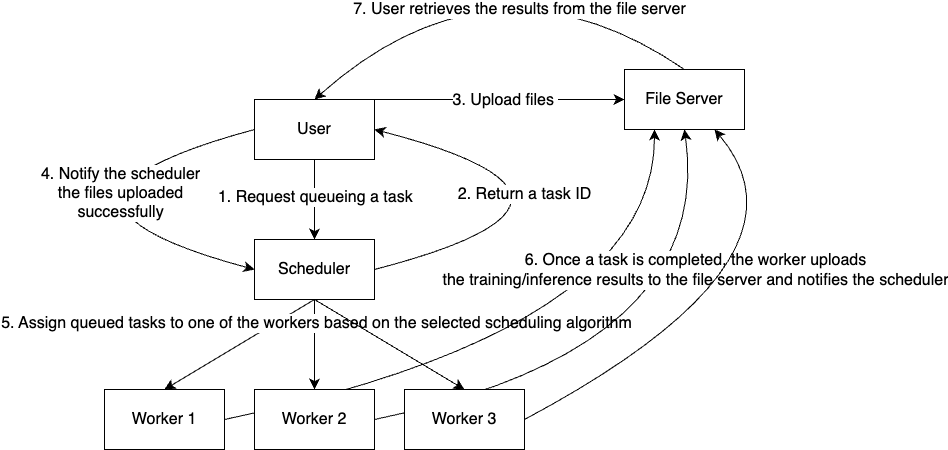

The diagram above was exported from draw.io. Its source (the exported page's mxGraphModel, read from the mxfile embedded in the PNG):
<mxGraphModel dx="2311" dy="690" grid="1" gridSize="10" guides="1" tooltips="1" connect="1" arrows="1" fold="1" page="1" pageScale="1" pageWidth="850" pageHeight="1100" math="0" shadow="0">
  <root>
    <mxCell id="0" />
    <mxCell id="1" parent="0" />
    <mxCell id="lrRySde2gOc0AILobjiJ-3" style="edgeStyle=none;curved=1;rounded=0;orthogonalLoop=1;jettySize=auto;html=1;exitX=0.5;exitY=1;exitDx=0;exitDy=0;entryX=0.5;entryY=0;entryDx=0;entryDy=0;fontSize=12;startSize=8;endSize=8;" parent="1" source="lrRySde2gOc0AILobjiJ-2" target="lrRySde2gOc0AILobjiJ-6" edge="1">
      <mxGeometry relative="1" as="geometry">
        <mxPoint x="220" y="330" as="targetPoint" />
      </mxGeometry>
    </mxCell>
    <mxCell id="lrRySde2gOc0AILobjiJ-4" value="1. Request queueing a task&amp;nbsp;" style="edgeLabel;html=1;align=center;verticalAlign=middle;resizable=0;points=[];fontSize=16;" parent="lrRySde2gOc0AILobjiJ-3" vertex="1" connectable="0">
      <mxGeometry x="-0.094" y="2" relative="1" as="geometry">
        <mxPoint y="1" as="offset" />
      </mxGeometry>
    </mxCell>
    <mxCell id="lrRySde2gOc0AILobjiJ-12" style="edgeStyle=none;curved=1;rounded=0;orthogonalLoop=1;jettySize=auto;html=1;exitX=0.5;exitY=0;exitDx=0;exitDy=0;entryX=0;entryY=0.5;entryDx=0;entryDy=0;fontSize=12;startSize=8;endSize=8;" parent="1" source="lrRySde2gOc0AILobjiJ-2" target="lrRySde2gOc0AILobjiJ-11" edge="1">
      <mxGeometry relative="1" as="geometry" />
    </mxCell>
    <mxCell id="lrRySde2gOc0AILobjiJ-13" value="3. Upload files&amp;nbsp;" style="edgeLabel;html=1;align=center;verticalAlign=middle;resizable=0;points=[];fontSize=16;" parent="lrRySde2gOc0AILobjiJ-12" vertex="1" connectable="0">
      <mxGeometry x="0.0948" y="-3" relative="1" as="geometry">
        <mxPoint x="20" y="-3" as="offset" />
      </mxGeometry>
    </mxCell>
    <mxCell id="lrRySde2gOc0AILobjiJ-14" style="edgeStyle=none;curved=1;rounded=0;orthogonalLoop=1;jettySize=auto;html=1;exitX=0;exitY=0.5;exitDx=0;exitDy=0;entryX=0;entryY=0.5;entryDx=0;entryDy=0;fontSize=12;startSize=8;endSize=8;" parent="1" source="lrRySde2gOc0AILobjiJ-2" target="lrRySde2gOc0AILobjiJ-6" edge="1">
      <mxGeometry relative="1" as="geometry">
        <Array as="points">
          <mxPoint x="-100" y="250" />
        </Array>
      </mxGeometry>
    </mxCell>
    <mxCell id="lrRySde2gOc0AILobjiJ-15" value="4. Notify the scheduler&lt;br&gt;the files uploaded&lt;br&gt;successfully" style="edgeLabel;html=1;align=center;verticalAlign=middle;resizable=0;points=[];fontSize=16;" parent="lrRySde2gOc0AILobjiJ-14" vertex="1" connectable="0">
      <mxGeometry x="-0.4591" y="26" relative="1" as="geometry">
        <mxPoint as="offset" />
      </mxGeometry>
    </mxCell>
    <mxCell id="lrRySde2gOc0AILobjiJ-2" value="User" style="rounded=0;whiteSpace=wrap;html=1;fontSize=16;" parent="1" vertex="1">
      <mxGeometry x="160" y="150" width="120" height="60" as="geometry" />
    </mxCell>
    <mxCell id="lrRySde2gOc0AILobjiJ-9" style="edgeStyle=none;curved=1;rounded=0;orthogonalLoop=1;jettySize=auto;html=1;exitX=1;exitY=0.5;exitDx=0;exitDy=0;entryX=1;entryY=0.5;entryDx=0;entryDy=0;fontSize=12;startSize=8;endSize=8;" parent="1" source="lrRySde2gOc0AILobjiJ-6" target="lrRySde2gOc0AILobjiJ-2" edge="1">
      <mxGeometry relative="1" as="geometry">
        <Array as="points">
          <mxPoint x="550" y="250" />
        </Array>
      </mxGeometry>
    </mxCell>
    <mxCell id="lrRySde2gOc0AILobjiJ-10" value="2. Return a task ID" style="edgeLabel;html=1;align=center;verticalAlign=middle;resizable=0;points=[];fontSize=16;" parent="lrRySde2gOc0AILobjiJ-9" vertex="1" connectable="0">
      <mxGeometry x="0.4246" y="25" relative="1" as="geometry">
        <mxPoint as="offset" />
      </mxGeometry>
    </mxCell>
    <mxCell id="lrRySde2gOc0AILobjiJ-19" style="edgeStyle=none;curved=1;rounded=0;orthogonalLoop=1;jettySize=auto;html=1;exitX=0.5;exitY=1;exitDx=0;exitDy=0;entryX=0.5;entryY=0;entryDx=0;entryDy=0;fontSize=12;startSize=8;endSize=8;" parent="1" source="lrRySde2gOc0AILobjiJ-6" target="lrRySde2gOc0AILobjiJ-16" edge="1">
      <mxGeometry relative="1" as="geometry" />
    </mxCell>
    <mxCell id="lrRySde2gOc0AILobjiJ-20" style="edgeStyle=none;curved=1;rounded=0;orthogonalLoop=1;jettySize=auto;html=1;exitX=0.5;exitY=1;exitDx=0;exitDy=0;entryX=0.5;entryY=0;entryDx=0;entryDy=0;fontSize=12;startSize=8;endSize=8;" parent="1" source="lrRySde2gOc0AILobjiJ-6" target="lrRySde2gOc0AILobjiJ-17" edge="1">
      <mxGeometry relative="1" as="geometry" />
    </mxCell>
    <mxCell id="lrRySde2gOc0AILobjiJ-22" value="5. Assign queued tasks to one of the workers based on the selected scheduling algorithm" style="edgeLabel;html=1;align=center;verticalAlign=middle;resizable=0;points=[];fontSize=16;" parent="lrRySde2gOc0AILobjiJ-20" vertex="1" connectable="0">
      <mxGeometry x="-0.5122" y="1" relative="1" as="geometry">
        <mxPoint y="1" as="offset" />
      </mxGeometry>
    </mxCell>
    <mxCell id="lrRySde2gOc0AILobjiJ-21" style="edgeStyle=none;curved=1;rounded=0;orthogonalLoop=1;jettySize=auto;html=1;exitX=0.5;exitY=1;exitDx=0;exitDy=0;entryX=0.5;entryY=0;entryDx=0;entryDy=0;fontSize=12;startSize=8;endSize=8;" parent="1" source="lrRySde2gOc0AILobjiJ-6" target="lrRySde2gOc0AILobjiJ-18" edge="1">
      <mxGeometry relative="1" as="geometry" />
    </mxCell>
    <mxCell id="lrRySde2gOc0AILobjiJ-6" value="Scheduler" style="rounded=0;whiteSpace=wrap;html=1;fontSize=16;" parent="1" vertex="1">
      <mxGeometry x="160" y="290" width="120" height="60" as="geometry" />
    </mxCell>
    <mxCell id="lrRySde2gOc0AILobjiJ-8" style="edgeStyle=none;curved=1;rounded=0;orthogonalLoop=1;jettySize=auto;html=1;entryX=0.5;entryY=0;entryDx=0;entryDy=0;fontSize=12;startSize=8;endSize=8;" parent="1" source="lrRySde2gOc0AILobjiJ-6" target="lrRySde2gOc0AILobjiJ-6" edge="1">
      <mxGeometry relative="1" as="geometry" />
    </mxCell>
    <mxCell id="lrRySde2gOc0AILobjiJ-11" value="File Server" style="rounded=0;whiteSpace=wrap;html=1;fontSize=16;" parent="1" vertex="1">
      <mxGeometry x="530" y="120" width="120" height="60" as="geometry" />
    </mxCell>
    <mxCell id="lrRySde2gOc0AILobjiJ-26" style="edgeStyle=none;curved=1;rounded=0;orthogonalLoop=1;jettySize=auto;html=1;exitX=1;exitY=0.5;exitDx=0;exitDy=0;entryX=0.25;entryY=1;entryDx=0;entryDy=0;fontSize=12;startSize=8;endSize=8;" parent="1" source="lrRySde2gOc0AILobjiJ-16" target="lrRySde2gOc0AILobjiJ-11" edge="1">
      <mxGeometry relative="1" as="geometry">
        <Array as="points">
          <mxPoint x="560" y="380" />
        </Array>
      </mxGeometry>
    </mxCell>
    <mxCell id="lrRySde2gOc0AILobjiJ-16" value="Worker 1" style="rounded=0;whiteSpace=wrap;html=1;fontSize=16;" parent="1" vertex="1">
      <mxGeometry x="10" y="440" width="120" height="60" as="geometry" />
    </mxCell>
    <mxCell id="lrRySde2gOc0AILobjiJ-25" style="edgeStyle=none;curved=1;rounded=0;orthogonalLoop=1;jettySize=auto;html=1;exitX=1;exitY=0.5;exitDx=0;exitDy=0;entryX=0.5;entryY=1;entryDx=0;entryDy=0;fontSize=12;startSize=8;endSize=8;" parent="1" source="lrRySde2gOc0AILobjiJ-17" target="lrRySde2gOc0AILobjiJ-11" edge="1">
      <mxGeometry relative="1" as="geometry">
        <Array as="points">
          <mxPoint x="620" y="400" />
        </Array>
      </mxGeometry>
    </mxCell>
    <mxCell id="lrRySde2gOc0AILobjiJ-27" value="6. Once a task is completed, the worker uploads&lt;br&gt;the training/inference results to the file server and notifies the scheduler" style="edgeLabel;html=1;align=center;verticalAlign=middle;resizable=0;points=[];fontSize=16;" parent="lrRySde2gOc0AILobjiJ-25" vertex="1" connectable="0">
      <mxGeometry x="0.6048" y="25" relative="1" as="geometry">
        <mxPoint x="20" y="26" as="offset" />
      </mxGeometry>
    </mxCell>
    <mxCell id="lrRySde2gOc0AILobjiJ-17" value="Worker 2" style="rounded=0;whiteSpace=wrap;html=1;fontSize=16;" parent="1" vertex="1">
      <mxGeometry x="160" y="440" width="120" height="60" as="geometry" />
    </mxCell>
    <mxCell id="lrRySde2gOc0AILobjiJ-23" style="edgeStyle=none;curved=1;rounded=0;orthogonalLoop=1;jettySize=auto;html=1;exitX=1;exitY=0.5;exitDx=0;exitDy=0;fontSize=12;startSize=8;endSize=8;entryX=0.75;entryY=1;entryDx=0;entryDy=0;" parent="1" source="lrRySde2gOc0AILobjiJ-18" target="lrRySde2gOc0AILobjiJ-11" edge="1">
      <mxGeometry relative="1" as="geometry">
        <mxPoint x="540" y="469.57142857142867" as="targetPoint" />
        <Array as="points">
          <mxPoint x="730" y="310" />
        </Array>
      </mxGeometry>
    </mxCell>
    <mxCell id="lrRySde2gOc0AILobjiJ-18" value="Worker 3" style="rounded=0;whiteSpace=wrap;html=1;fontSize=16;" parent="1" vertex="1">
      <mxGeometry x="310" y="440" width="120" height="60" as="geometry" />
    </mxCell>
    <mxCell id="lrRySde2gOc0AILobjiJ-28" style="edgeStyle=none;curved=1;rounded=0;orthogonalLoop=1;jettySize=auto;html=1;exitX=0.5;exitY=0;exitDx=0;exitDy=0;fontSize=12;startSize=8;endSize=8;entryX=0.5;entryY=0;entryDx=0;entryDy=0;" parent="1" source="lrRySde2gOc0AILobjiJ-11" target="lrRySde2gOc0AILobjiJ-2" edge="1">
      <mxGeometry relative="1" as="geometry">
        <mxPoint x="220" y="150" as="targetPoint" />
        <Array as="points">
          <mxPoint x="400" y="-10" />
        </Array>
      </mxGeometry>
    </mxCell>
    <mxCell id="lrRySde2gOc0AILobjiJ-29" value="7. User retrieves the results from the file server" style="edgeLabel;html=1;align=center;verticalAlign=middle;resizable=0;points=[];fontSize=16;" parent="lrRySde2gOc0AILobjiJ-28" vertex="1" connectable="0">
      <mxGeometry x="-0.2362" y="-48" relative="1" as="geometry">
        <mxPoint x="-44" y="81" as="offset" />
      </mxGeometry>
    </mxCell>
  </root>
</mxGraphModel>